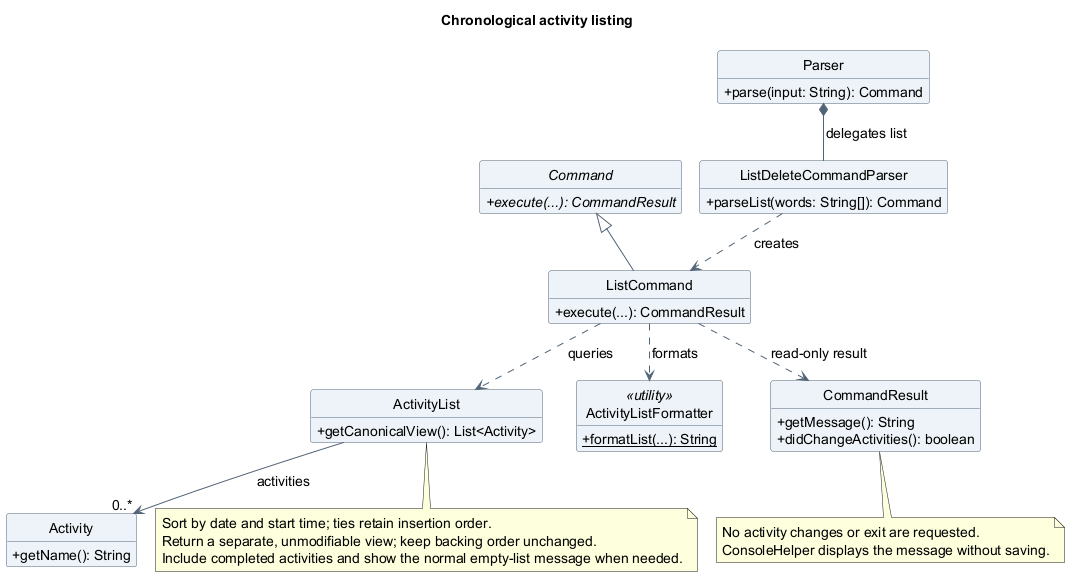

The diagram above was rendered by PlantUML. Its source (embedded in the PNG):
@startuml
!pragma layout smetana
title Chronological activity listing
skinparam backgroundColor white
skinparam shadowing false
skinparam defaultFontName SansSerif
skinparam defaultFontSize 14
skinparam ArrowColor #526477
skinparam classAttributeIconSize 0
skinparam classBackgroundColor #EDF3F8
skinparam classBorderColor #526477
hide circle
hide empty members

abstract class Command {
  {abstract} +execute(...): CommandResult
}
class Parser {
  +parse(input: String): Command
}
class ListDeleteCommandParser {
  +parseList(words: String[]): Command
}
class ListCommand {
  +execute(...): CommandResult
}
class ActivityList {
  +getCanonicalView(): List<Activity>
}
class Activity {
  +getName(): String
}
class ActivityListFormatter <<utility>> {
  {static} +formatList(...): String
}
class CommandResult {
  +getMessage(): String
  +didChangeActivities(): boolean
}
Command <|-- ListCommand
Parser *-- ListDeleteCommandParser : delegates list
ListDeleteCommandParser ..> ListCommand : creates
ListCommand ..> ActivityList : queries
ListCommand ..> ActivityListFormatter : formats
ListCommand ..> CommandResult : read-only result
ActivityList --> "0..*" Activity : activities
note bottom of ActivityList
  Sort by date and start time; ties retain insertion order.
  Return a separate, unmodifiable view; keep backing order unchanged.
  Include completed activities and show the normal empty-list message when needed.
end note
note bottom of CommandResult
  No activity changes or exit are requested.
  ConsoleHelper displays the message without saving.
end note
@enduml